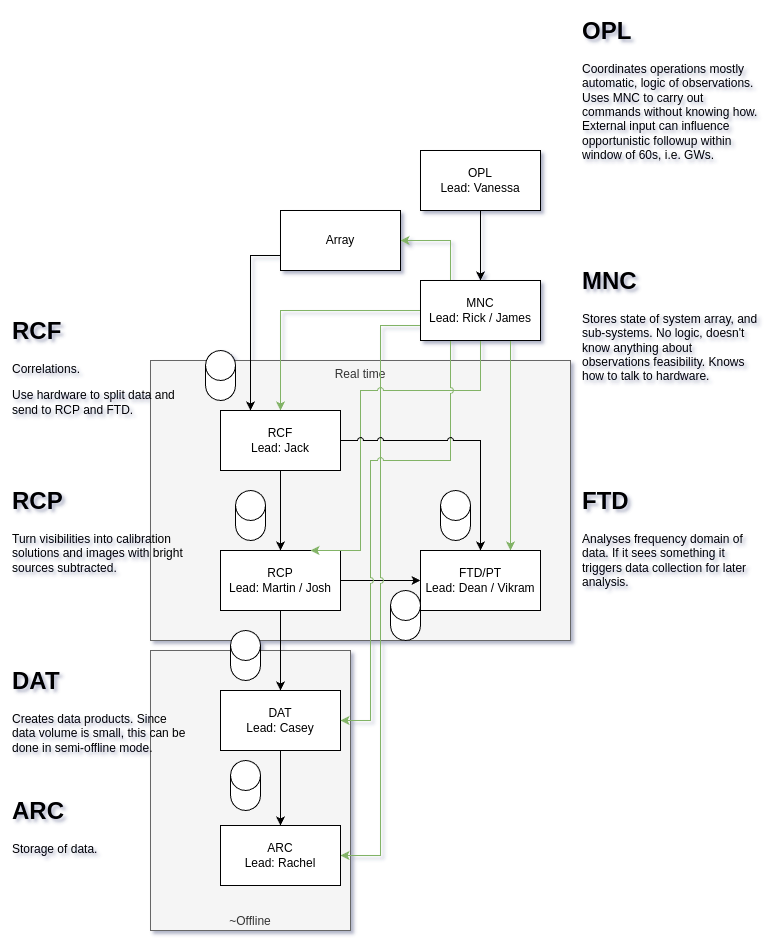

The diagram above was exported from draw.io. Its source (the exported page's mxGraphModel, read from the mxfile embedded in the PNG):
<mxGraphModel dx="2065" dy="1890" grid="1" gridSize="10" guides="1" tooltips="1" connect="1" arrows="1" fold="1" page="1" pageScale="1" pageWidth="827" pageHeight="1169" math="0" shadow="0">
  <root>
    <mxCell id="0" />
    <mxCell id="1" parent="0" />
    <mxCell id="2" value="Real time" style="rounded=0;whiteSpace=wrap;html=1;fillColor=#f5f5f5;fontColor=#333333;strokeColor=#666666;verticalAlign=top;" vertex="1" parent="1">
      <mxGeometry x="60" y="60" width="420" height="280" as="geometry" />
    </mxCell>
    <mxCell id="3" value="~Offline" style="rounded=0;whiteSpace=wrap;html=1;fillColor=#f5f5f5;fontColor=#333333;strokeColor=#666666;verticalAlign=bottom;" vertex="1" parent="1">
      <mxGeometry x="60" y="350" width="200" height="280" as="geometry" />
    </mxCell>
    <mxCell id="4" style="edgeStyle=orthogonalEdgeStyle;rounded=0;orthogonalLoop=1;jettySize=auto;html=1;entryX=0.5;entryY=0;entryDx=0;entryDy=0;jumpStyle=arc;" edge="1" source="6" target="8" parent="1">
      <mxGeometry relative="1" as="geometry" />
    </mxCell>
    <mxCell id="5" style="edgeStyle=orthogonalEdgeStyle;rounded=0;orthogonalLoop=1;jettySize=auto;html=1;entryX=0;entryY=0.5;entryDx=0;entryDy=0;jumpStyle=arc;" edge="1" source="6" target="16" parent="1">
      <mxGeometry relative="1" as="geometry" />
    </mxCell>
    <mxCell id="6" value="RCP&lt;br&gt;Lead: Martin / Josh" style="rounded=0;whiteSpace=wrap;html=1;" vertex="1" parent="1">
      <mxGeometry x="130" y="250" width="120" height="60" as="geometry" />
    </mxCell>
    <mxCell id="7" style="edgeStyle=orthogonalEdgeStyle;rounded=0;orthogonalLoop=1;jettySize=auto;html=1;entryX=0.5;entryY=0;entryDx=0;entryDy=0;jumpStyle=arc;" edge="1" source="8" target="22" parent="1">
      <mxGeometry relative="1" as="geometry" />
    </mxCell>
    <mxCell id="8" value="DAT&lt;br&gt;Lead: Casey" style="rounded=0;whiteSpace=wrap;html=1;" vertex="1" parent="1">
      <mxGeometry x="130" y="390" width="120" height="60" as="geometry" />
    </mxCell>
    <mxCell id="9" style="edgeStyle=orthogonalEdgeStyle;rounded=0;orthogonalLoop=1;jettySize=auto;html=1;jumpStyle=arc;fillColor=#d5e8d4;strokeColor=#82b366;entryX=0.75;entryY=0;entryDx=0;entryDy=0;exitX=0.75;exitY=1;exitDx=0;exitDy=0;" edge="1" source="15" target="16" parent="1">
      <mxGeometry relative="1" as="geometry">
        <mxPoint x="200" y="40" as="targetPoint" />
        <Array as="points">
          <mxPoint x="420" y="60" />
          <mxPoint x="420" y="60" />
        </Array>
      </mxGeometry>
    </mxCell>
    <mxCell id="10" style="edgeStyle=orthogonalEdgeStyle;rounded=0;orthogonalLoop=1;jettySize=auto;html=1;exitX=0.25;exitY=0;exitDx=0;exitDy=0;entryX=1;entryY=0.5;entryDx=0;entryDy=0;fillColor=#d5e8d4;strokeColor=#82b366;jumpStyle=arc;" edge="1" source="15" target="28" parent="1">
      <mxGeometry relative="1" as="geometry">
        <Array as="points">
          <mxPoint x="360" y="-60" />
        </Array>
      </mxGeometry>
    </mxCell>
    <mxCell id="11" style="edgeStyle=orthogonalEdgeStyle;rounded=0;orthogonalLoop=1;jettySize=auto;html=1;exitX=0;exitY=0.75;exitDx=0;exitDy=0;entryX=1;entryY=0.5;entryDx=0;entryDy=0;fillColor=#d5e8d4;strokeColor=#82b366;jumpStyle=arc;" edge="1" source="15" target="22" parent="1">
      <mxGeometry relative="1" as="geometry">
        <Array as="points">
          <mxPoint x="290" y="25" />
          <mxPoint x="290" y="555" />
        </Array>
      </mxGeometry>
    </mxCell>
    <mxCell id="12" style="edgeStyle=orthogonalEdgeStyle;rounded=0;orthogonalLoop=1;jettySize=auto;html=1;entryX=0.5;entryY=0;entryDx=0;entryDy=0;fillColor=#d5e8d4;strokeColor=#82b366;jumpStyle=arc;" edge="1" source="15" target="21" parent="1">
      <mxGeometry relative="1" as="geometry" />
    </mxCell>
    <mxCell id="13" style="edgeStyle=orthogonalEdgeStyle;rounded=0;orthogonalLoop=1;jettySize=auto;html=1;exitX=0.5;exitY=1;exitDx=0;exitDy=0;entryX=0.75;entryY=0;entryDx=0;entryDy=0;fillColor=#d5e8d4;strokeColor=#82b366;jumpStyle=arc;" edge="1" source="15" target="6" parent="1">
      <mxGeometry relative="1" as="geometry">
        <Array as="points">
          <mxPoint x="390" y="90" />
          <mxPoint x="270" y="90" />
          <mxPoint x="270" y="250" />
        </Array>
      </mxGeometry>
    </mxCell>
    <mxCell id="14" style="edgeStyle=orthogonalEdgeStyle;rounded=0;orthogonalLoop=1;jettySize=auto;html=1;exitX=0.25;exitY=1;exitDx=0;exitDy=0;entryX=1;entryY=0.5;entryDx=0;entryDy=0;fillColor=#d5e8d4;strokeColor=#82b366;jumpStyle=arc;" edge="1" source="15" target="8" parent="1">
      <mxGeometry relative="1" as="geometry">
        <Array as="points">
          <mxPoint x="360" y="160" />
          <mxPoint x="280" y="160" />
          <mxPoint x="280" y="420" />
        </Array>
      </mxGeometry>
    </mxCell>
    <mxCell id="15" value="MNC&lt;div&gt;Lead: Rick / James&lt;/div&gt;" style="rounded=0;whiteSpace=wrap;html=1;" vertex="1" parent="1">
      <mxGeometry x="330" y="-20" width="120" height="60" as="geometry" />
    </mxCell>
    <mxCell id="16" value="FTD/PT&lt;div&gt;Lead: Dean / Vikram&lt;/div&gt;" style="rounded=0;whiteSpace=wrap;html=1;" vertex="1" parent="1">
      <mxGeometry x="330" y="250" width="120" height="60" as="geometry" />
    </mxCell>
    <mxCell id="17" style="edgeStyle=orthogonalEdgeStyle;rounded=0;orthogonalLoop=1;jettySize=auto;html=1;entryX=0.5;entryY=0;entryDx=0;entryDy=0;" edge="1" source="18" target="15" parent="1">
      <mxGeometry relative="1" as="geometry" />
    </mxCell>
    <mxCell id="18" value="OPL&lt;div&gt;Lead: Vanessa&lt;/div&gt;" style="rounded=0;whiteSpace=wrap;html=1;" vertex="1" parent="1">
      <mxGeometry x="330" y="-150" width="120" height="60" as="geometry" />
    </mxCell>
    <mxCell id="19" style="edgeStyle=orthogonalEdgeStyle;rounded=0;orthogonalLoop=1;jettySize=auto;html=1;entryX=0.5;entryY=0;entryDx=0;entryDy=0;jumpStyle=arc;" edge="1" source="21" target="6" parent="1">
      <mxGeometry relative="1" as="geometry" />
    </mxCell>
    <mxCell id="20" style="edgeStyle=orthogonalEdgeStyle;rounded=0;orthogonalLoop=1;jettySize=auto;html=1;entryX=0.5;entryY=0;entryDx=0;entryDy=0;jumpStyle=arc;" edge="1" source="21" target="16" parent="1">
      <mxGeometry relative="1" as="geometry" />
    </mxCell>
    <mxCell id="21" value="RCF&lt;br&gt;Lead: Jack" style="rounded=0;whiteSpace=wrap;html=1;" vertex="1" parent="1">
      <mxGeometry x="130" y="110" width="120" height="60" as="geometry" />
    </mxCell>
    <mxCell id="22" value="ARC&lt;div&gt;Lead: Rachel&lt;/div&gt;" style="rounded=0;whiteSpace=wrap;html=1;" vertex="1" parent="1">
      <mxGeometry x="130" y="525" width="120" height="60" as="geometry" />
    </mxCell>
    <mxCell id="23" value="&lt;h1 style=&quot;margin-top: 0px;&quot;&gt;DAT&lt;/h1&gt;&lt;p&gt;Creates data products. Since data volume is small, this can be done in semi-offline mode.&lt;/p&gt;&lt;p&gt;&lt;br&gt;&lt;/p&gt;" style="text;html=1;whiteSpace=wrap;overflow=hidden;rounded=0;" vertex="1" parent="1">
      <mxGeometry x="-80" y="360" width="180" height="110" as="geometry" />
    </mxCell>
    <mxCell id="24" value="&lt;h1 style=&quot;margin-top: 0px;&quot;&gt;ARC&lt;/h1&gt;&lt;p&gt;Storage of data.&lt;/p&gt;" style="text;html=1;whiteSpace=wrap;overflow=hidden;rounded=0;" vertex="1" parent="1">
      <mxGeometry x="-80" y="490" width="180" height="80" as="geometry" />
    </mxCell>
    <mxCell id="25" value="&lt;h1 style=&quot;margin-top: 0px;&quot;&gt;RCF&lt;/h1&gt;&lt;p&gt;Correlations.&lt;/p&gt;&lt;p&gt;Use hardware to split data and send to RCP and FTD.&lt;/p&gt;" style="text;html=1;whiteSpace=wrap;overflow=hidden;rounded=0;" vertex="1" parent="1">
      <mxGeometry x="-80" y="10" width="180" height="120" as="geometry" />
    </mxCell>
    <mxCell id="26" value="&lt;h1 style=&quot;margin-top: 0px;&quot;&gt;OPL&lt;/h1&gt;&lt;p&gt;Coordinates operations mostly automatic, logic of observations. Uses MNC to carry out commands without knowing how. External input can influence opportunistic followup within window of 60s, i.e. GWs.&lt;/p&gt;" style="text;html=1;whiteSpace=wrap;overflow=hidden;rounded=0;" vertex="1" parent="1">
      <mxGeometry x="490" y="-290" width="180" height="160" as="geometry" />
    </mxCell>
    <mxCell id="27" style="edgeStyle=orthogonalEdgeStyle;rounded=0;orthogonalLoop=1;jettySize=auto;html=1;exitX=0;exitY=0.75;exitDx=0;exitDy=0;entryX=0.25;entryY=0;entryDx=0;entryDy=0;" edge="1" source="28" target="21" parent="1">
      <mxGeometry relative="1" as="geometry" />
    </mxCell>
    <mxCell id="28" value="Array" style="rounded=0;whiteSpace=wrap;html=1;" vertex="1" parent="1">
      <mxGeometry x="190" y="-90" width="120" height="60" as="geometry" />
    </mxCell>
    <mxCell id="29" value="&lt;h1 style=&quot;margin-top: 0px;&quot;&gt;MNC&lt;/h1&gt;&lt;p&gt;Stores state of system array, and sub-systems. No logic, doesn't know anything about observations feasibility. Knows how to talk to hardware.&lt;/p&gt;" style="text;html=1;whiteSpace=wrap;overflow=hidden;rounded=0;" vertex="1" parent="1">
      <mxGeometry x="490" y="-40" width="180" height="170" as="geometry" />
    </mxCell>
    <mxCell id="30" value="&lt;h1 style=&quot;margin-top: 0px;&quot;&gt;RCP&lt;/h1&gt;&lt;p&gt;Turn visibilities into calibration solutions and images with bright sources subtracted.&lt;/p&gt;" style="text;html=1;whiteSpace=wrap;overflow=hidden;rounded=0;" vertex="1" parent="1">
      <mxGeometry x="-80" y="180" width="180" height="120" as="geometry" />
    </mxCell>
    <mxCell id="31" value="&lt;h1 style=&quot;margin-top: 0px;&quot;&gt;FTD&lt;/h1&gt;&lt;p&gt;Analyses frequency domain of data. If it sees something it triggers data collection for later analysis.&lt;/p&gt;" style="text;html=1;whiteSpace=wrap;overflow=hidden;rounded=0;" vertex="1" parent="1">
      <mxGeometry x="490" y="180" width="180" height="120" as="geometry" />
    </mxCell>
    <mxCell id="32" value="" style="shape=cylinder3;whiteSpace=wrap;html=1;boundedLbl=1;backgroundOutline=1;size=15;" vertex="1" parent="1">
      <mxGeometry x="140" y="330" width="30" height="50" as="geometry" />
    </mxCell>
    <mxCell id="33" value="" style="shape=cylinder3;whiteSpace=wrap;html=1;boundedLbl=1;backgroundOutline=1;size=15;" vertex="1" parent="1">
      <mxGeometry x="140" y="460" width="30" height="50" as="geometry" />
    </mxCell>
    <mxCell id="34" value="" style="shape=cylinder3;whiteSpace=wrap;html=1;boundedLbl=1;backgroundOutline=1;size=15;" vertex="1" parent="1">
      <mxGeometry x="145" y="190" width="30" height="50" as="geometry" />
    </mxCell>
    <mxCell id="35" value="" style="shape=cylinder3;whiteSpace=wrap;html=1;boundedLbl=1;backgroundOutline=1;size=15;" vertex="1" parent="1">
      <mxGeometry x="115" y="50" width="30" height="50" as="geometry" />
    </mxCell>
    <mxCell id="36" value="" style="shape=cylinder3;whiteSpace=wrap;html=1;boundedLbl=1;backgroundOutline=1;size=15;" vertex="1" parent="1">
      <mxGeometry x="350" y="190" width="30" height="50" as="geometry" />
    </mxCell>
    <mxCell id="37" value="" style="shape=cylinder3;whiteSpace=wrap;html=1;boundedLbl=1;backgroundOutline=1;size=15;" vertex="1" parent="1">
      <mxGeometry x="300" y="290" width="30" height="50" as="geometry" />
    </mxCell>
  </root>
</mxGraphModel>